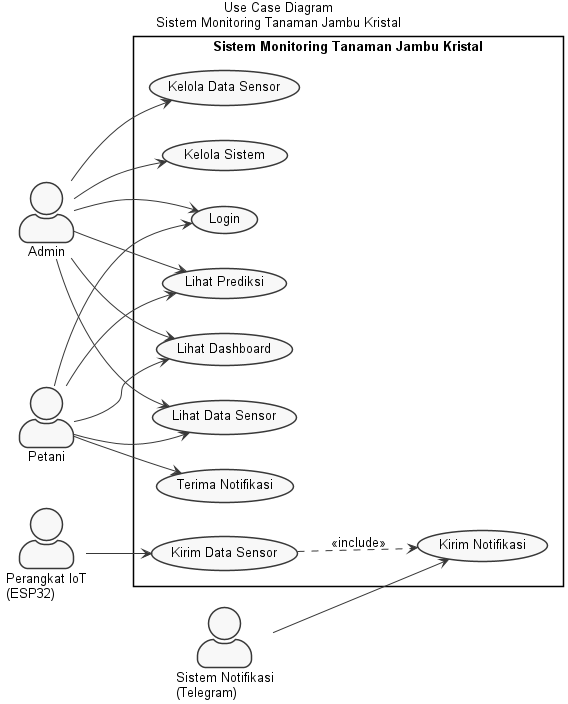

The diagram above was rendered by PlantUML. Its source (embedded in the PNG):
@startuml Use Case Diagram
left to right direction
skinparam monochrome true
skinparam shadowing false
skinparam backgroundColor white
skinparam defaultFontName Arial
skinparam defaultFontSize 13
skinparam actorStyle awesome

title Use Case Diagram\nSistem Monitoring Tanaman Jambu Kristal

actor "Admin" as admin
actor "Petani" as petani

rectangle "Sistem Monitoring Tanaman Jambu Kristal" {
    usecase "Login" as UC1
    usecase "Lihat Dashboard" as UC2
    usecase "Lihat Data Sensor" as UC3
    usecase "Lihat Prediksi" as UC4
    usecase "Kelola Data Sensor" as UC5
    usecase "Kelola Sistem" as UC6
    usecase "Terima Notifikasi" as UC7
    usecase "Kirim Data Sensor" as UC8
    usecase "Kirim Notifikasi" as UC9
}

actor "Perangkat IoT\n(ESP32)" as iot
actor "Sistem Notifikasi\n(Telegram)" as notif

admin --> UC1
admin --> UC2
admin --> UC3
admin --> UC4
admin --> UC5
admin --> UC6

petani --> UC1
petani --> UC2
petani --> UC3
petani --> UC4
petani --> UC7

iot --> UC8

notif --> UC9

UC8 ..> UC9 : <<include>>

@enduml